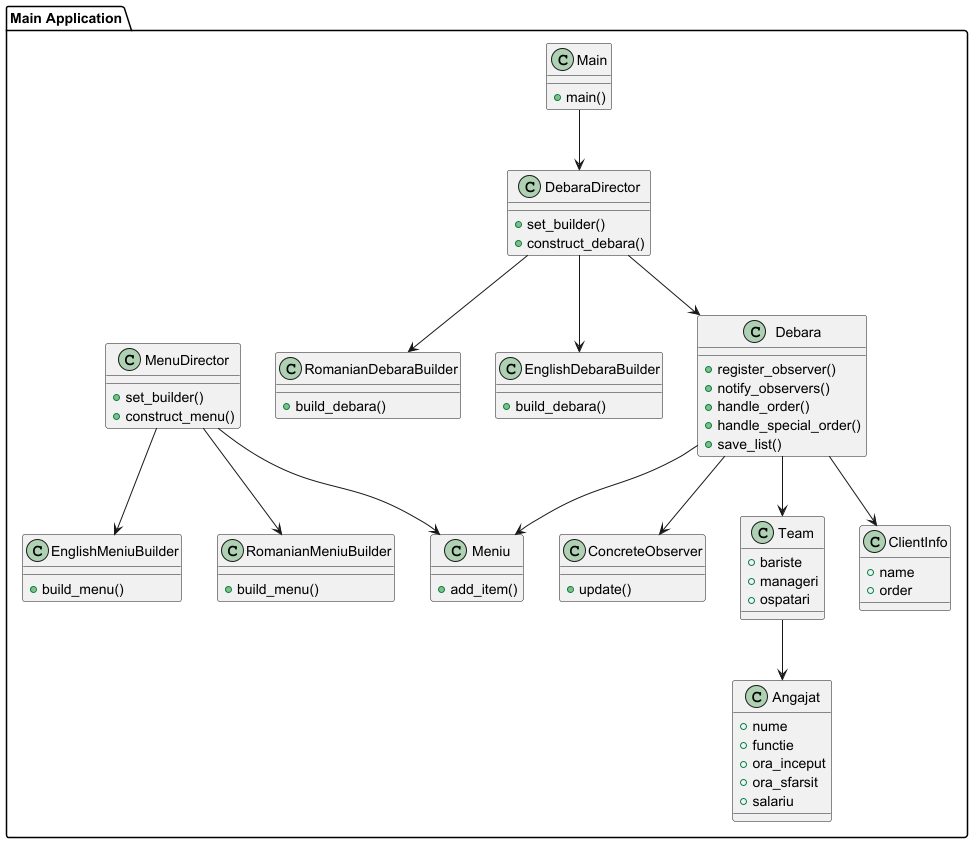

The diagram above was rendered by PlantUML. Its source (embedded in the PNG):
@startuml

package "Main Application" {
    class Main {
        +main()
    }

    class DebaraDirector {
        +set_builder()
        +construct_debara()
    }

    class Debara {
        +register_observer()
        +notify_observers()
        +handle_order()
        +handle_special_order()
        +save_list()
    }

    class ConcreteObserver {
        +update()
    }

    class RomanianDebaraBuilder {
        +build_debara()
    }

    class EnglishDebaraBuilder {
        +build_debara()
    }

    class MenuDirector {
        +set_builder()
        +construct_menu()
    }

    class Meniu {
        +add_item()
    }

    class RomanianMeniuBuilder {
        +build_menu()
    }

    class EnglishMeniuBuilder {
        +build_menu()
    }

    class Team {
        +bariste
        +manageri
        +ospatari
    }

    class Angajat {
        +nume
        +functie
        +ora_inceput
        +ora_sfarsit
        +salariu
    }

    class ClientInfo {
        +name
        +order
    }

    Main --> DebaraDirector
    DebaraDirector --> RomanianDebaraBuilder
    DebaraDirector --> EnglishDebaraBuilder
    DebaraDirector --> Debara
    Debara --> ConcreteObserver
    Debara --> ClientInfo
    Debara --> Meniu
    Debara --> Team
    MenuDirector --> RomanianMeniuBuilder
    MenuDirector --> EnglishMeniuBuilder
    MenuDirector --> Meniu
    Team --> Angajat
}

@enduml